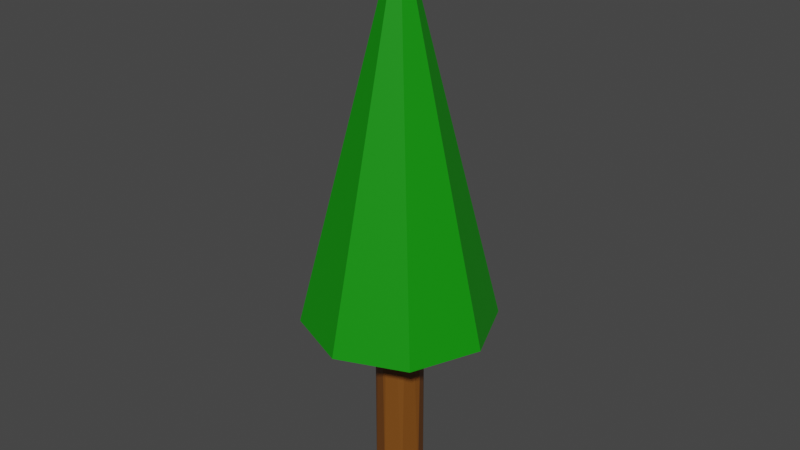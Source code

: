 # Source: Tree.blend  (saved by Blender 2.82.7; exported with 4.5.12 LTS)
import bpy
from mathutils import Matrix  # noqa: F401  (used for matrix-valued properties, if any)

bpy.ops.wm.read_factory_settings(use_empty=True)
scene = bpy.context.scene
scene.name = 'Scene'

# ---- collections
col_collection = bpy.data.collections.new('Collection'); scene.collection.children.link(col_collection)

# ---- materials (node trees are filled in below, after node groups)
mat_material_001 = bpy.data.materials.new('Material.001')
mat_material_001.use_transparent_shadow = False
mat_material_002 = bpy.data.materials.new('Material.002')
mat_material_002.use_transparent_shadow = False

# ---- material node trees
mat_material_001.use_nodes = True; mat_material_001.node_tree.nodes.clear()
_N = mat_material_001.node_tree.nodes; _L = mat_material_001.node_tree.links
n0 = _N.new('ShaderNodeOutputMaterial'); n0.name = 'Material Output'; n0.location = (300, 300)
n1 = _N.new('ShaderNodeBsdfPrincipled'); n1.name = 'Principled BSDF'; n1.location = (10, 300)
n1.distribution = 'GGX'
n1.subsurface_method = 'BURLEY'
n1.inputs[0].default_value = (0.003026, 0.2738, 0.0, 1.0)
n1.inputs[3].default_value = 1.45
n1.inputs[27].default_value = (0.0, 0.0, 0.0, 1.0)
n1.inputs[28].default_value = 1.0
_L.new(n1.outputs[0], n0.inputs[0])
n0.is_active_output = True
mat_material_002.use_nodes = True; mat_material_002.node_tree.nodes.clear()
_N = mat_material_002.node_tree.nodes; _L = mat_material_002.node_tree.links
n0 = _N.new('ShaderNodeOutputMaterial'); n0.name = 'Material Output'; n0.location = (300, 300)
n1 = _N.new('ShaderNodeBsdfPrincipled'); n1.name = 'Principled BSDF'; n1.location = (10, 300)
n1.distribution = 'GGX'
n1.subsurface_method = 'BURLEY'
n1.inputs[0].default_value = (0.196, 0.06533, 0.006935, 1.0)
n1.inputs[3].default_value = 1.45
n1.inputs[27].default_value = (0.0, 0.0, 0.0, 1.0)
n1.inputs[28].default_value = 1.0
_L.new(n1.outputs[0], n0.inputs[0])
n0.is_active_output = True

# ---- world
world_world = bpy.data.worlds.new('World'); scene.world = world_world
world_world.use_nodes = True; world_world.node_tree.nodes.clear()
_N = world_world.node_tree.nodes; _L = world_world.node_tree.links
n0 = _N.new('ShaderNodeOutputWorld'); n0.name = 'World Output'; n0.location = (300, 300)
n1 = _N.new('ShaderNodeBackground'); n1.name = 'Background'; n1.location = (10, 300)
n1.inputs[0].default_value = (0.05088, 0.05088, 0.05088, 1.0)
_L.new(n1.outputs[0], n0.inputs[0])
n0.is_active_output = True
world_world.color = (0.05088, 0.05088, 0.05088)
world_world.use_sun_shadow = False
world_world.sun_shadow_jitter_overblur = 0.0

# ---- meshes
me_cone = bpy.data.meshes.new('Cone')
me_cone.from_pydata([(0.0, 1.0, -1.0), (0.7071, 0.7071, -1.0), (1.0, 7.55e-08, -1.0), (0.7071, -0.7071, -1.0), (-3.258e-07, -1.0, -1.0), (-0.7071, -0.7071, -1.0), (0.0, 0.0, 1.0), (-1.0, 9.656e-07, -1.0), (-0.7071, 0.7071, -1.0), (0.0, 0.25, -1.975), (0.1389, 0.2079, 0.02523), (0.1768, 0.1768, -1.975), (0.2452, 0.04877, 0.02523), (0.25, 1.887e-08, -1.975), (0.2079, -0.1389, 0.02523), (0.1768, -0.1768, -1.975), (0.04877, -0.2452, 0.02523), (-8.146e-08, -0.25, -1.975), (-0.04877, -0.2452, 0.02523), (-0.1768, -0.1768, -1.975), (-0.2079, -0.1389, 0.02523), (-0.25, 2.414e-07, -1.975), (-0.2452, 0.04877, 0.02523), (-0.1768, 0.1768, -1.975), (-0.1389, 0.2079, 0.02523)], [], [(6, 5, 4), (0, 1, 2, 3, 4, 5, 7, 8), (6, 8, 7), (3, 6, 4), (6, 7, 5), (6, 0, 8), (1, 0, 6), (2, 6, 3), (9, 24, 10), (10, 12, 11), (12, 13, 11), (12, 14, 13), (14, 15, 13), (24, 22, 20, 18, 16, 14, 12, 10), (14, 16, 15), (16, 17, 15), (16, 18, 17), (17, 18, 19), (19, 18, 20), (19, 20, 21), (21, 20, 22), (21, 22, 23), (23, 22, 24), (9, 11, 13, 15, 17, 19, 21, 23), (9, 23, 24), (9, 10, 11), (1, 6, 2)])
me_cone.polygons.foreach_set('material_index', [0, 0, 0, 0, 0, 0, 0, 0, 1, 1, 1, 1, 1, 0, 1, 1, 1, 1, 1, 1, 1, 1, 1, 1, 1, 1, 0])
_uv = me_cone.uv_layers.new(name='UVMap')
_uv.uv.foreach_set('vector', [0.25, 0.25, 0.08029, 0.08029, 0.25, 0.01, 0.75, 0.49, 0.9197, 0.4197, 0.99, 0.25, 0.9197, 0.08029, 0.75, 0.01, 0.5803, 0.08029, 0.51, 0.25, 0.5803, 0.4197, 0.25, 0.25, 0.08029, 0.4197, 0.01, 0.25, 0.4197, 0.08029, 0.25, 0.25, 0.75, 0.01, 0.25, 0.25, 0.51, 0.25, 0.08029, 0.08029, 0.25, 0.25, 0.25, 0.49, 0.08029, 0.4197, 0.9197, 0.4197, 0.25, 0.49, 0.25, 0.25, 0.49, 0.25, 0.25, 0.25, 0.9197, 0.08029, 0.75, 0.49, 0.1167, 0.4496, 0.3833, 0.4496, 0.3833, 0.4496, 0.4854, 0.2968, 0.875, 0.5, 0.4854, 0.2968, 0.99, 0.25, 0.875, 0.5, 0.4854, 0.2968, 0.4496, 0.1167, 0.75, 0.5, 0.4496, 0.1167, 0.9197, 0.08029, 0.75, 0.5, 0.1167, 0.4496, 0.01461, 0.2968, 0.05045, 0.1167, 0.2032, 0.01461, 0.2968, 0.01461, 0.4496, 0.1167, 0.4854, 0.2968, 0.3833, 0.4496, 0.4496, 0.1167, 0.2968, 0.01461, 0.625, 0.5, 0.2968, 0.01461, 0.75, 0.01, 0.625, 0.5, 0.2968, 0.01461, 0.2032, 0.01461, 0.5, 0.5, 0.5, 0.5, 0.2032, 0.01461, 0.5803, 0.08029, 0.5803, 0.08029, 0.2032, 0.01461, 0.05045, 0.1167, 0.375, 0.5, 0.05045, 0.1167, 0.51, 0.25, 0.51, 0.25, 0.05045, 0.1167, 0.01461, 0.2968, 0.25, 0.5, 0.01461, 0.2968, 0.5803, 0.4197, 0.5803, 0.4197, 0.01461, 0.2968, 0.1167, 0.4496, 0.75, 0.49, 0.9197, 0.4197, 0.99, 0.25, 0.9197, 0.08029, 0.75, 0.01, 0.5803, 0.08029, 0.51, 0.25, 0.5803, 0.4197, 0.75, 0.49, 0.125, 0.5, 0.1167, 0.4496, 1.0, 0.5, 0.3833, 0.4496, 0.9197, 0.4197, 0.4197, 0.4197, 0.25, 0.25, 0.99, 0.25])
me_cone.materials.append(mat_material_001)
me_cone.materials.append(mat_material_002)
me_cone.use_remesh_fix_poles = True
me_cone.use_remesh_preserve_attributes = False
me_cone.use_mirror_vertex_groups = False
me_cone.update()

# ---- objects
ob_cone = bpy.data.objects.new('Cone', me_cone)

# ---- transforms, parenting, visibility, modifiers, constraints
ob_cone.location = (0.0, 0.0, 1.975)
ob_cone.scale = (0.5, 0.5, 1.0)
ob_cone.lineart.crease_threshold = 0.0
_m = ob_cone.modifiers.new('Decimate', 'DECIMATE')
_m.decimate_type = 'UNSUBDIV'

# ---- collection membership
col_collection.objects.link(ob_cone)

# ---- scene / render settings (as saved in the file)
scene.frame_start = 1; scene.frame_end = 250; scene.frame_set(1)
scene.render.engine = 'BLENDER_EEVEE_NEXT'
scene.cycles.use_denoising = False
scene.cycles.samples = 128
scene.cycles.sampling_pattern = 'TABULATED_SOBOL'
scene.cycles.use_adaptive_sampling = False
scene.cycles.use_light_tree = False
scene.view_settings.view_transform = 'Filmic'
bpy.context.view_layer.update()

# ---- added for rendering (the .blend has no active camera and no usable light): camera, sun
cam_auto = bpy.data.cameras.new('AutoCamera')
cam_auto.lens = 50.0
cam_auto.sensor_width = 36.0
cam_auto.clip_end = 1000.0
ob_auto_camera = bpy.data.objects.new('AutoCamera', cam_auto)
scene.collection.objects.link(ob_auto_camera)
ob_auto_camera.location = (3.04753, -3.65703, 3.92541)
ob_auto_camera.rotation_euler = (1.09748, -7.21219e-08, 0.694738)
scene.camera = ob_auto_camera
light_auto_sun = bpy.data.lights.new('AutoSun', 'SUN')
light_auto_sun.energy = 3.0
light_auto_sun.angle = 0.0523599
ob_auto_sun = bpy.data.objects.new('AutoSun', light_auto_sun)
scene.collection.objects.link(ob_auto_sun)
ob_auto_sun.rotation_euler = (0.872665, 0.174533, 0.523599)
bpy.context.view_layer.update()
